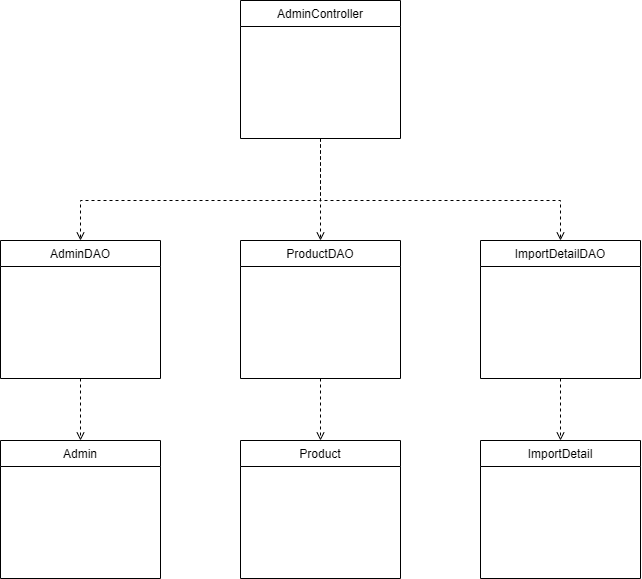

The diagram above was exported from draw.io. Its source (the exported page's mxGraphModel, read from the mxfile embedded in the PNG):
<mxGraphModel dx="1994" dy="610" grid="1" gridSize="10" guides="1" tooltips="1" connect="1" arrows="1" fold="1" page="1" pageScale="1" pageWidth="827" pageHeight="1169" math="0" shadow="0">
  <root>
    <mxCell id="WIyWlLk6GJQsqaUBKTNV-0" />
    <mxCell id="WIyWlLk6GJQsqaUBKTNV-1" parent="WIyWlLk6GJQsqaUBKTNV-0" />
    <mxCell id="zkfFHV4jXpPFQw0GAbJ--0" value="AdminController" style="swimlane;fontStyle=0;align=center;verticalAlign=top;childLayout=stackLayout;horizontal=1;startSize=26;horizontalStack=0;resizeParent=1;resizeLast=0;collapsible=1;marginBottom=0;rounded=0;shadow=0;strokeWidth=1;" parent="WIyWlLk6GJQsqaUBKTNV-1" vertex="1">
      <mxGeometry x="160" y="40" width="160" height="138" as="geometry">
        <mxRectangle x="230" y="140" width="160" height="26" as="alternateBounds" />
      </mxGeometry>
    </mxCell>
    <mxCell id="BBuviyaCIaDlP-W-Lnrt-0" value="ProductDAO" style="swimlane;fontStyle=0;align=center;verticalAlign=top;childLayout=stackLayout;horizontal=1;startSize=26;horizontalStack=0;resizeParent=1;resizeLast=0;collapsible=1;marginBottom=0;rounded=0;shadow=0;strokeWidth=1;" parent="WIyWlLk6GJQsqaUBKTNV-1" vertex="1">
      <mxGeometry x="160" y="280" width="160" height="138" as="geometry">
        <mxRectangle x="230" y="140" width="160" height="26" as="alternateBounds" />
      </mxGeometry>
    </mxCell>
    <mxCell id="BBuviyaCIaDlP-W-Lnrt-1" value="ImportDetailDAO" style="swimlane;fontStyle=0;align=center;verticalAlign=top;childLayout=stackLayout;horizontal=1;startSize=26;horizontalStack=0;resizeParent=1;resizeLast=0;collapsible=1;marginBottom=0;rounded=0;shadow=0;strokeWidth=1;" parent="WIyWlLk6GJQsqaUBKTNV-1" vertex="1">
      <mxGeometry x="400" y="280" width="160" height="138" as="geometry">
        <mxRectangle x="230" y="140" width="160" height="26" as="alternateBounds" />
      </mxGeometry>
    </mxCell>
    <mxCell id="BBuviyaCIaDlP-W-Lnrt-2" value="AdminDAO" style="swimlane;fontStyle=0;align=center;verticalAlign=top;childLayout=stackLayout;horizontal=1;startSize=26;horizontalStack=0;resizeParent=1;resizeLast=0;collapsible=1;marginBottom=0;rounded=0;shadow=0;strokeWidth=1;" parent="WIyWlLk6GJQsqaUBKTNV-1" vertex="1">
      <mxGeometry x="-80" y="280" width="160" height="138" as="geometry">
        <mxRectangle x="230" y="140" width="160" height="26" as="alternateBounds" />
      </mxGeometry>
    </mxCell>
    <mxCell id="BBuviyaCIaDlP-W-Lnrt-3" value="" style="endArrow=open;html=1;rounded=0;exitX=0.5;exitY=1;exitDx=0;exitDy=0;entryX=0.5;entryY=0;entryDx=0;entryDy=0;dashed=1;endFill=0;" parent="WIyWlLk6GJQsqaUBKTNV-1" source="zkfFHV4jXpPFQw0GAbJ--0" target="BBuviyaCIaDlP-W-Lnrt-2" edge="1">
      <mxGeometry width="50" height="50" relative="1" as="geometry">
        <mxPoint x="210" y="340" as="sourcePoint" />
        <mxPoint x="260" y="290" as="targetPoint" />
        <Array as="points">
          <mxPoint x="240" y="240" />
          <mxPoint y="240" />
        </Array>
      </mxGeometry>
    </mxCell>
    <mxCell id="BBuviyaCIaDlP-W-Lnrt-4" value="" style="endArrow=open;html=1;rounded=0;entryX=0.5;entryY=0;entryDx=0;entryDy=0;exitX=0.5;exitY=1;exitDx=0;exitDy=0;dashed=1;endFill=0;" parent="WIyWlLk6GJQsqaUBKTNV-1" source="zkfFHV4jXpPFQw0GAbJ--0" target="BBuviyaCIaDlP-W-Lnrt-0" edge="1">
      <mxGeometry width="50" height="50" relative="1" as="geometry">
        <mxPoint x="250" y="188" as="sourcePoint" />
        <mxPoint x="10" y="290" as="targetPoint" />
      </mxGeometry>
    </mxCell>
    <mxCell id="BBuviyaCIaDlP-W-Lnrt-5" value="" style="endArrow=open;html=1;rounded=0;exitX=0.5;exitY=1;exitDx=0;exitDy=0;entryX=0.5;entryY=0;entryDx=0;entryDy=0;dashed=1;endFill=0;" parent="WIyWlLk6GJQsqaUBKTNV-1" source="zkfFHV4jXpPFQw0GAbJ--0" target="BBuviyaCIaDlP-W-Lnrt-1" edge="1">
      <mxGeometry width="50" height="50" relative="1" as="geometry">
        <mxPoint x="260" y="198" as="sourcePoint" />
        <mxPoint x="20" y="300" as="targetPoint" />
        <Array as="points">
          <mxPoint x="240" y="240" />
          <mxPoint x="480" y="240" />
        </Array>
      </mxGeometry>
    </mxCell>
    <mxCell id="BBuviyaCIaDlP-W-Lnrt-6" value="Admin" style="swimlane;fontStyle=0;align=center;verticalAlign=top;childLayout=stackLayout;horizontal=1;startSize=26;horizontalStack=0;resizeParent=1;resizeLast=0;collapsible=1;marginBottom=0;rounded=0;shadow=0;strokeWidth=1;" parent="WIyWlLk6GJQsqaUBKTNV-1" vertex="1">
      <mxGeometry x="-80" y="480" width="160" height="138" as="geometry">
        <mxRectangle x="230" y="140" width="160" height="26" as="alternateBounds" />
      </mxGeometry>
    </mxCell>
    <mxCell id="BBuviyaCIaDlP-W-Lnrt-7" value="Product" style="swimlane;fontStyle=0;align=center;verticalAlign=top;childLayout=stackLayout;horizontal=1;startSize=26;horizontalStack=0;resizeParent=1;resizeLast=0;collapsible=1;marginBottom=0;rounded=0;shadow=0;strokeWidth=1;" parent="WIyWlLk6GJQsqaUBKTNV-1" vertex="1">
      <mxGeometry x="160" y="480" width="160" height="138" as="geometry">
        <mxRectangle x="230" y="140" width="160" height="26" as="alternateBounds" />
      </mxGeometry>
    </mxCell>
    <mxCell id="BBuviyaCIaDlP-W-Lnrt-8" value="ImportDetail" style="swimlane;fontStyle=0;align=center;verticalAlign=top;childLayout=stackLayout;horizontal=1;startSize=26;horizontalStack=0;resizeParent=1;resizeLast=0;collapsible=1;marginBottom=0;rounded=0;shadow=0;strokeWidth=1;" parent="WIyWlLk6GJQsqaUBKTNV-1" vertex="1">
      <mxGeometry x="400" y="480" width="160" height="138" as="geometry">
        <mxRectangle x="230" y="140" width="160" height="26" as="alternateBounds" />
      </mxGeometry>
    </mxCell>
    <mxCell id="BBuviyaCIaDlP-W-Lnrt-9" value="" style="endArrow=open;html=1;rounded=0;entryX=0.5;entryY=0;entryDx=0;entryDy=0;exitX=0.5;exitY=1;exitDx=0;exitDy=0;dashed=1;endFill=0;" parent="WIyWlLk6GJQsqaUBKTNV-1" source="BBuviyaCIaDlP-W-Lnrt-2" target="BBuviyaCIaDlP-W-Lnrt-6" edge="1">
      <mxGeometry width="50" height="50" relative="1" as="geometry">
        <mxPoint x="250" y="188" as="sourcePoint" />
        <mxPoint x="250" y="290" as="targetPoint" />
      </mxGeometry>
    </mxCell>
    <mxCell id="BBuviyaCIaDlP-W-Lnrt-10" value="" style="endArrow=open;html=1;rounded=0;entryX=0.5;entryY=0;entryDx=0;entryDy=0;exitX=0.5;exitY=1;exitDx=0;exitDy=0;dashed=1;endFill=0;" parent="WIyWlLk6GJQsqaUBKTNV-1" source="BBuviyaCIaDlP-W-Lnrt-0" target="BBuviyaCIaDlP-W-Lnrt-7" edge="1">
      <mxGeometry width="50" height="50" relative="1" as="geometry">
        <mxPoint x="10" y="428" as="sourcePoint" />
        <mxPoint x="10" y="490" as="targetPoint" />
      </mxGeometry>
    </mxCell>
    <mxCell id="BBuviyaCIaDlP-W-Lnrt-11" value="" style="endArrow=open;html=1;rounded=0;entryX=0.5;entryY=0;entryDx=0;entryDy=0;exitX=0.5;exitY=1;exitDx=0;exitDy=0;dashed=1;endFill=0;" parent="WIyWlLk6GJQsqaUBKTNV-1" source="BBuviyaCIaDlP-W-Lnrt-1" target="BBuviyaCIaDlP-W-Lnrt-8" edge="1">
      <mxGeometry width="50" height="50" relative="1" as="geometry">
        <mxPoint x="250" y="428" as="sourcePoint" />
        <mxPoint x="250" y="490" as="targetPoint" />
      </mxGeometry>
    </mxCell>
  </root>
</mxGraphModel>